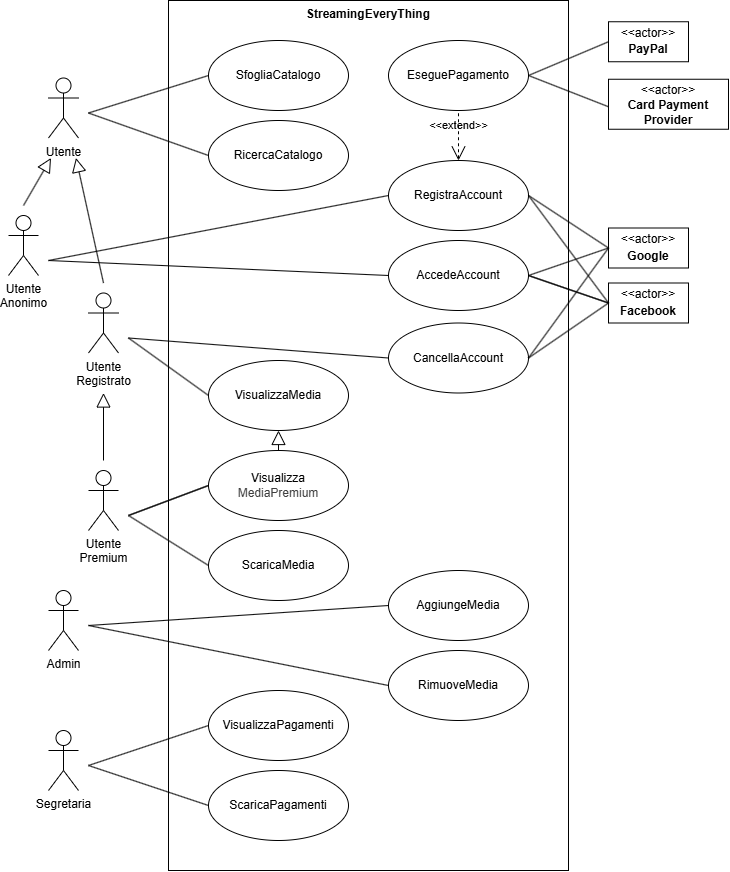

The diagram above was exported from draw.io. Its source (the exported page's mxGraphModel, read from the mxfile embedded in the PNG):
<mxGraphModel dx="724" dy="877" grid="1" gridSize="10" guides="1" tooltips="1" connect="1" arrows="1" fold="1" page="1" pageScale="1" pageWidth="850" pageHeight="1100" background="#ffffff" math="0" shadow="0">
  <root>
    <mxCell id="0" />
    <mxCell id="1" parent="0" />
    <mxCell id="11" value="StreamingEveryThing" style="shape=rect;html=1;verticalAlign=top;fontStyle=1;whiteSpace=wrap;align=center;" parent="1" vertex="1">
      <mxGeometry x="240" y="160" width="400" height="870" as="geometry" />
    </mxCell>
    <mxCell id="59" value="" style="edgeStyle=none;html=1;endArrow=none;verticalAlign=bottom;exitX=1;exitY=0.5;exitDx=0;exitDy=0;entryX=0;entryY=0.5;entryDx=0;entryDy=0;" parent="1" target="18" edge="1">
      <mxGeometry width="160" relative="1" as="geometry">
        <mxPoint x="160.00000000000023" y="785" as="sourcePoint" />
        <mxPoint x="300" y="699.29" as="targetPoint" />
      </mxGeometry>
    </mxCell>
    <mxCell id="2" value="Utente" style="shape=umlActor;html=1;verticalLabelPosition=bottom;verticalAlign=top;align=center;" parent="1" vertex="1">
      <mxGeometry x="120" y="237.5" width="30" height="60" as="geometry" />
    </mxCell>
    <mxCell id="7" value="Admin" style="shape=umlActor;html=1;verticalLabelPosition=bottom;verticalAlign=top;align=center;" parent="1" vertex="1">
      <mxGeometry x="120" y="750" width="30" height="60" as="geometry" />
    </mxCell>
    <mxCell id="8" value="Segretaria" style="shape=umlActor;html=1;verticalLabelPosition=bottom;verticalAlign=top;align=center;" parent="1" vertex="1">
      <mxGeometry x="120" y="890" width="30" height="60" as="geometry" />
    </mxCell>
    <mxCell id="12" value="RegistraAccount" style="ellipse;whiteSpace=wrap;html=1;" parent="1" vertex="1">
      <mxGeometry x="460" y="320" width="140" height="70" as="geometry" />
    </mxCell>
    <mxCell id="13" value="RicercaCatalogo" style="ellipse;whiteSpace=wrap;html=1;" parent="1" vertex="1">
      <mxGeometry x="280" y="280" width="140" height="70" as="geometry" />
    </mxCell>
    <mxCell id="14" value="SfogliaCatalogo" style="ellipse;whiteSpace=wrap;html=1;" parent="1" vertex="1">
      <mxGeometry x="280" y="200" width="140" height="70" as="geometry" />
    </mxCell>
    <mxCell id="16" value="VisualizzaMedia" style="ellipse;whiteSpace=wrap;html=1;" parent="1" vertex="1">
      <mxGeometry x="280" y="520" width="140" height="70" as="geometry" />
    </mxCell>
    <mxCell id="17" value="ScaricaMedia" style="ellipse;whiteSpace=wrap;html=1;" parent="1" vertex="1">
      <mxGeometry x="280" y="690" width="140" height="70" as="geometry" />
    </mxCell>
    <mxCell id="18" value="AggiungeMedia" style="ellipse;whiteSpace=wrap;html=1;" parent="1" vertex="1">
      <mxGeometry x="460" y="730" width="140" height="70" as="geometry" />
    </mxCell>
    <mxCell id="19" value="ScaricaPagamenti" style="ellipse;whiteSpace=wrap;html=1;" parent="1" vertex="1">
      <mxGeometry x="280" y="930" width="140" height="70" as="geometry" />
    </mxCell>
    <mxCell id="20" value="CancellaAccount" style="ellipse;whiteSpace=wrap;html=1;" parent="1" vertex="1">
      <mxGeometry x="460" y="482.5" width="140" height="70" as="geometry" />
    </mxCell>
    <mxCell id="21" value="" style="fontStyle=1;align=center;verticalAlign=middle;childLayout=stackLayout;horizontal=1;horizontalStack=0;resizeParent=1;resizeParentMax=0;resizeLast=0;marginBottom=0;" parent="1" vertex="1">
      <mxGeometry x="680" y="387.5" width="80" height="40" as="geometry" />
    </mxCell>
    <mxCell id="22" value="&amp;lt;&amp;lt;actor&amp;gt;&amp;gt;" style="html=1;align=center;spacing=0;verticalAlign=middle;strokeColor=none;fillColor=none;whiteSpace=wrap;spacingTop=3;" parent="21" vertex="1">
      <mxGeometry width="80" height="20" as="geometry" />
    </mxCell>
    <mxCell id="23" value="Google" style="html=1;align=center;spacing=0;verticalAlign=middle;strokeColor=none;fillColor=none;whiteSpace=wrap;spacingBottom=4;fontStyle=1" parent="21" vertex="1">
      <mxGeometry y="20" width="80" height="20" as="geometry" />
    </mxCell>
    <mxCell id="25" value="" style="fontStyle=1;align=center;verticalAlign=middle;childLayout=stackLayout;horizontal=1;horizontalStack=0;resizeParent=1;resizeParentMax=0;resizeLast=0;marginBottom=0;" parent="1" vertex="1">
      <mxGeometry x="680" y="442.5" width="80" height="40" as="geometry" />
    </mxCell>
    <mxCell id="26" value="&amp;lt;&amp;lt;actor&amp;gt;&amp;gt;" style="html=1;align=center;spacing=0;verticalAlign=middle;strokeColor=none;fillColor=none;whiteSpace=wrap;spacingTop=3;" parent="25" vertex="1">
      <mxGeometry width="80" height="20" as="geometry" />
    </mxCell>
    <mxCell id="27" value="Facebook" style="html=1;align=center;spacing=0;verticalAlign=middle;strokeColor=none;fillColor=none;whiteSpace=wrap;spacingBottom=4;fontStyle=1" parent="25" vertex="1">
      <mxGeometry y="20" width="80" height="20" as="geometry" />
    </mxCell>
    <mxCell id="28" value="" style="fontStyle=1;align=center;verticalAlign=middle;childLayout=stackLayout;horizontal=1;horizontalStack=0;resizeParent=1;resizeParentMax=0;resizeLast=0;marginBottom=0;" parent="1" vertex="1">
      <mxGeometry x="680" y="238.75" width="120" height="50" as="geometry" />
    </mxCell>
    <mxCell id="29" value="&amp;lt;&amp;lt;actor&amp;gt;&amp;gt;" style="html=1;align=center;spacing=0;verticalAlign=middle;strokeColor=none;fillColor=none;whiteSpace=wrap;spacingTop=3;" parent="28" vertex="1">
      <mxGeometry width="120" height="20" as="geometry" />
    </mxCell>
    <mxCell id="30" value="Card Payment Provider" style="html=1;align=center;spacing=0;verticalAlign=middle;strokeColor=none;fillColor=none;whiteSpace=wrap;spacingBottom=4;fontStyle=1" parent="28" vertex="1">
      <mxGeometry y="20" width="120" height="30" as="geometry" />
    </mxCell>
    <mxCell id="31" value="" style="fontStyle=1;align=center;verticalAlign=middle;childLayout=stackLayout;horizontal=1;horizontalStack=0;resizeParent=1;resizeParentMax=0;resizeLast=0;marginBottom=0;" parent="1" vertex="1">
      <mxGeometry x="680" y="181.25" width="80" height="40" as="geometry" />
    </mxCell>
    <mxCell id="32" value="&amp;lt;&amp;lt;actor&amp;gt;&amp;gt;" style="html=1;align=center;spacing=0;verticalAlign=middle;strokeColor=none;fillColor=none;whiteSpace=wrap;spacingTop=3;" parent="31" vertex="1">
      <mxGeometry width="80" height="20" as="geometry" />
    </mxCell>
    <mxCell id="33" value="PayPal" style="html=1;align=center;spacing=0;verticalAlign=middle;strokeColor=none;fillColor=none;whiteSpace=wrap;spacingBottom=4;fontStyle=1" parent="31" vertex="1">
      <mxGeometry y="20" width="80" height="20" as="geometry" />
    </mxCell>
    <mxCell id="38" value="" style="edgeStyle=none;html=1;endArrow=none;verticalAlign=bottom;entryX=0;entryY=0.5;entryDx=0;entryDy=0;exitX=1;exitY=0.5;exitDx=0;exitDy=0;" parent="1" target="14" edge="1">
      <mxGeometry width="160" relative="1" as="geometry">
        <mxPoint x="160.00000000000023" y="272.5" as="sourcePoint" />
        <mxPoint x="270" y="234.44" as="targetPoint" />
      </mxGeometry>
    </mxCell>
    <mxCell id="39" value="" style="edgeStyle=none;html=1;endArrow=none;verticalAlign=bottom;entryX=0;entryY=0.5;entryDx=0;entryDy=0;exitX=1;exitY=0.5;exitDx=0;exitDy=0;" parent="1" target="13" edge="1">
      <mxGeometry width="160" relative="1" as="geometry">
        <mxPoint x="160.00000000000023" y="272.5" as="sourcePoint" />
        <mxPoint x="610" y="430" as="targetPoint" />
      </mxGeometry>
    </mxCell>
    <mxCell id="41" value="EseguePagamento" style="ellipse;whiteSpace=wrap;html=1;" parent="1" vertex="1">
      <mxGeometry x="460" y="200" width="140" height="70" as="geometry" />
    </mxCell>
    <mxCell id="42" value="" style="edgeStyle=none;html=1;endArrow=none;verticalAlign=bottom;exitX=1;exitY=0.5;exitDx=0;exitDy=0;entryX=0;entryY=0;entryDx=0;entryDy=0;" parent="1" source="12" target="23" edge="1">
      <mxGeometry width="160" relative="1" as="geometry">
        <mxPoint x="690" y="405" as="sourcePoint" />
        <mxPoint x="620" y="540" as="targetPoint" />
      </mxGeometry>
    </mxCell>
    <mxCell id="48" value="" style="edgeStyle=none;html=1;endArrow=none;verticalAlign=bottom;exitX=1;exitY=0.5;exitDx=0;exitDy=0;entryX=0;entryY=0;entryDx=0;entryDy=0;" parent="1" source="55" target="27" edge="1">
      <mxGeometry width="160" relative="1" as="geometry">
        <mxPoint x="690" y="485" as="sourcePoint" />
        <mxPoint x="800" y="510" as="targetPoint" />
      </mxGeometry>
    </mxCell>
    <mxCell id="50" value="" style="edgeStyle=none;html=1;endArrow=none;verticalAlign=bottom;entryX=0;entryY=0.5;entryDx=0;entryDy=0;exitX=1;exitY=0.5;exitDx=0;exitDy=0;" parent="1" target="12" edge="1">
      <mxGeometry width="160" relative="1" as="geometry">
        <mxPoint x="120" y="420" as="sourcePoint" />
        <mxPoint x="270" y="390" as="targetPoint" />
      </mxGeometry>
    </mxCell>
    <mxCell id="51" value="" style="edgeStyle=none;html=1;endArrow=none;verticalAlign=bottom;entryX=0;entryY=0.5;entryDx=0;entryDy=0;exitX=1;exitY=0.5;exitDx=0;exitDy=0;" parent="1" target="20" edge="1">
      <mxGeometry width="160" relative="1" as="geometry">
        <mxPoint x="200.00000000000023" y="497.5" as="sourcePoint" />
        <mxPoint x="290" y="390" as="targetPoint" />
      </mxGeometry>
    </mxCell>
    <mxCell id="52" value="" style="edgeStyle=none;html=1;endArrow=none;verticalAlign=bottom;entryX=0;entryY=0.5;entryDx=0;entryDy=0;exitX=1;exitY=0.5;exitDx=0;exitDy=0;" parent="1" target="16" edge="1">
      <mxGeometry width="160" relative="1" as="geometry">
        <mxPoint x="200.00000000000023" y="497.5" as="sourcePoint" />
        <mxPoint x="200" y="560" as="targetPoint" />
      </mxGeometry>
    </mxCell>
    <mxCell id="53" value="" style="edgeStyle=none;html=1;endArrow=none;verticalAlign=bottom;entryX=0;entryY=0.5;entryDx=0;entryDy=0;exitX=1;exitY=0.5;exitDx=0;exitDy=0;" parent="1" target="17" edge="1">
      <mxGeometry width="160" relative="1" as="geometry">
        <mxPoint x="200.00000000000023" y="675" as="sourcePoint" />
        <mxPoint x="370" y="520" as="targetPoint" />
      </mxGeometry>
    </mxCell>
    <mxCell id="56" value="" style="edgeStyle=none;html=1;endArrow=none;verticalAlign=bottom;exitX=1;exitY=0.5;exitDx=0;exitDy=0;entryX=0;entryY=0.5;entryDx=0;entryDy=0;" parent="1" target="55" edge="1">
      <mxGeometry width="160" relative="1" as="geometry">
        <mxPoint x="120" y="420" as="sourcePoint" />
        <mxPoint x="300" y="530" as="targetPoint" />
      </mxGeometry>
    </mxCell>
    <mxCell id="57" value="RimuoveMedia" style="ellipse;whiteSpace=wrap;html=1;" parent="1" vertex="1">
      <mxGeometry x="460" y="810" width="140" height="70" as="geometry" />
    </mxCell>
    <mxCell id="58" value="" style="edgeStyle=none;html=1;endArrow=none;verticalAlign=bottom;exitX=1;exitY=0.5;exitDx=0;exitDy=0;entryX=0;entryY=0;entryDx=0;entryDy=0;" parent="1" source="55" target="23" edge="1">
      <mxGeometry width="160" relative="1" as="geometry">
        <mxPoint x="530" y="530" as="sourcePoint" />
        <mxPoint x="690" y="530" as="targetPoint" />
      </mxGeometry>
    </mxCell>
    <mxCell id="60" value="" style="edgeStyle=none;html=1;endArrow=none;verticalAlign=bottom;exitX=1;exitY=0.5;exitDx=0;exitDy=0;entryX=0;entryY=0;entryDx=0;entryDy=0;" parent="1" source="55" target="27" edge="1">
      <mxGeometry width="160" relative="1" as="geometry">
        <mxPoint x="530" y="530" as="sourcePoint" />
        <mxPoint x="690" y="530" as="targetPoint" />
      </mxGeometry>
    </mxCell>
    <mxCell id="66" value="" style="edgeStyle=none;html=1;endArrow=none;verticalAlign=bottom;exitX=1;exitY=0.5;exitDx=0;exitDy=0;entryX=0;entryY=0.5;entryDx=0;entryDy=0;" parent="1" target="57" edge="1">
      <mxGeometry width="160" relative="1" as="geometry">
        <mxPoint x="160.00000000000023" y="785" as="sourcePoint" />
        <mxPoint x="280" y="755" as="targetPoint" />
      </mxGeometry>
    </mxCell>
    <mxCell id="67" value="" style="edgeStyle=none;html=1;endArrow=none;verticalAlign=bottom;entryX=0;entryY=0.5;entryDx=0;entryDy=0;exitX=1;exitY=0.5;exitDx=0;exitDy=0;" parent="1" target="19" edge="1">
      <mxGeometry width="160" relative="1" as="geometry">
        <mxPoint x="160" y="925" as="sourcePoint" />
        <mxPoint x="310" y="730" as="targetPoint" />
      </mxGeometry>
    </mxCell>
    <mxCell id="73" value="" style="edgeStyle=none;html=1;endArrow=none;verticalAlign=bottom;exitX=1;exitY=0.5;exitDx=0;exitDy=0;entryX=0;entryY=0.25;entryDx=0;entryDy=0;" parent="1" source="41" target="30" edge="1">
      <mxGeometry width="160" relative="1" as="geometry">
        <mxPoint x="650" y="460" as="sourcePoint" />
        <mxPoint x="810" y="460" as="targetPoint" />
      </mxGeometry>
    </mxCell>
    <mxCell id="74" value="" style="edgeStyle=none;html=1;endArrow=none;verticalAlign=bottom;exitX=1;exitY=0.5;exitDx=0;exitDy=0;entryX=0;entryY=1;entryDx=0;entryDy=0;" parent="1" source="41" target="32" edge="1">
      <mxGeometry width="160" relative="1" as="geometry">
        <mxPoint x="719.9999999999998" y="289.9999999999999" as="sourcePoint" />
        <mxPoint x="860" y="415" as="targetPoint" />
      </mxGeometry>
    </mxCell>
    <mxCell id="76" value="Utente&lt;div&gt;Registrato&lt;/div&gt;" style="shape=umlActor;html=1;verticalLabelPosition=bottom;verticalAlign=top;align=center;" parent="1" vertex="1">
      <mxGeometry x="160" y="452.5" width="30" height="60" as="geometry" />
    </mxCell>
    <mxCell id="79" value="Utente&lt;div&gt;Premium&lt;/div&gt;" style="shape=umlActor;html=1;verticalLabelPosition=bottom;verticalAlign=top;align=center;" parent="1" vertex="1">
      <mxGeometry x="160" y="630" width="30" height="60" as="geometry" />
    </mxCell>
    <mxCell id="81" value="Utente&lt;div&gt;Anonimo&lt;/div&gt;" style="shape=umlActor;html=1;verticalLabelPosition=bottom;verticalAlign=top;align=center;" parent="1" vertex="1">
      <mxGeometry x="80" y="375" width="30" height="60" as="geometry" />
    </mxCell>
    <mxCell id="86" value="&amp;lt;&amp;lt;extend&amp;gt;&amp;gt;" style="edgeStyle=none;html=1;startArrow=open;endArrow=none;startSize=12;verticalAlign=bottom;dashed=1;labelBackgroundColor=none;entryX=0.5;entryY=1;entryDx=0;entryDy=0;exitX=0.5;exitY=0;exitDx=0;exitDy=0;" parent="1" source="12" target="41" edge="1">
      <mxGeometry width="160" relative="1" as="geometry">
        <mxPoint x="480" y="310" as="sourcePoint" />
        <mxPoint x="640" y="310" as="targetPoint" />
      </mxGeometry>
    </mxCell>
    <mxCell id="89" value="" style="edgeStyle=none;html=1;endArrow=none;verticalAlign=bottom;entryX=0;entryY=0.5;entryDx=0;entryDy=0;exitX=1;exitY=0.5;exitDx=0;exitDy=0;" parent="1" target="88" edge="1">
      <mxGeometry width="160" relative="1" as="geometry">
        <mxPoint x="200.00000000000023" y="675" as="sourcePoint" />
        <mxPoint x="280" y="745" as="targetPoint" />
      </mxGeometry>
    </mxCell>
    <mxCell id="55" value="AccedeAccount" style="ellipse;whiteSpace=wrap;html=1;" parent="1" vertex="1">
      <mxGeometry x="460" y="400" width="140" height="70" as="geometry" />
    </mxCell>
    <mxCell id="91" value="" style="edgeStyle=none;html=1;endArrow=none;verticalAlign=bottom;exitX=1;exitY=0.5;exitDx=0;exitDy=0;entryX=0;entryY=1;entryDx=0;entryDy=0;" parent="1" source="12" target="26" edge="1">
      <mxGeometry width="160" relative="1" as="geometry">
        <mxPoint x="430" y="345" as="sourcePoint" />
        <mxPoint x="740" y="430" as="targetPoint" />
      </mxGeometry>
    </mxCell>
    <mxCell id="92" value="" style="edgeStyle=none;html=1;endArrow=none;verticalAlign=bottom;exitX=1;exitY=0.5;exitDx=0;exitDy=0;entryX=0;entryY=0;entryDx=0;entryDy=0;" parent="1" source="20" target="23" edge="1">
      <mxGeometry width="160" relative="1" as="geometry">
        <mxPoint x="430" y="413" as="sourcePoint" />
        <mxPoint x="740" y="465" as="targetPoint" />
      </mxGeometry>
    </mxCell>
    <mxCell id="93" value="" style="edgeStyle=none;html=1;endArrow=none;verticalAlign=bottom;exitX=1;exitY=0.5;exitDx=0;exitDy=0;entryX=0;entryY=0;entryDx=0;entryDy=0;" parent="1" source="20" target="27" edge="1">
      <mxGeometry width="160" relative="1" as="geometry">
        <mxPoint x="430" y="495" as="sourcePoint" />
        <mxPoint x="740" y="410" as="targetPoint" />
      </mxGeometry>
    </mxCell>
    <mxCell id="94" value="" style="edgeStyle=none;html=1;endArrow=block;endFill=0;endSize=12;verticalAlign=bottom;entryX=0.5;entryY=1;entryDx=0;entryDy=0;exitX=0.5;exitY=0;exitDx=0;exitDy=0;" parent="1" edge="1">
      <mxGeometry width="160" relative="1" as="geometry">
        <mxPoint x="175.00000000000023" y="620" as="sourcePoint" />
        <mxPoint x="175.00000000000023" y="552.5" as="targetPoint" />
      </mxGeometry>
    </mxCell>
    <mxCell id="95" value="" style="edgeStyle=none;html=1;endArrow=block;endFill=0;endSize=12;verticalAlign=bottom;exitX=0.5;exitY=0;exitDx=0;exitDy=0;entryX=0.25;entryY=1;entryDx=0;entryDy=0;" parent="1" edge="1">
      <mxGeometry width="160" relative="1" as="geometry">
        <mxPoint x="95" y="365" as="sourcePoint" />
        <mxPoint x="122.5" y="317.5" as="targetPoint" />
      </mxGeometry>
    </mxCell>
    <mxCell id="96" value="" style="edgeStyle=none;html=1;endArrow=block;endFill=0;endSize=12;verticalAlign=bottom;exitX=0.5;exitY=0;exitDx=0;exitDy=0;entryX=0.75;entryY=1;entryDx=0;entryDy=0;" parent="1" edge="1">
      <mxGeometry width="160" relative="1" as="geometry">
        <mxPoint x="175.00000000000023" y="442.5" as="sourcePoint" />
        <mxPoint x="147.50000000000023" y="317.5" as="targetPoint" />
      </mxGeometry>
    </mxCell>
    <mxCell id="97" value="" style="edgeStyle=none;html=1;endArrow=block;endFill=0;endSize=12;verticalAlign=bottom;exitX=0.5;exitY=0;exitDx=0;exitDy=0;entryX=0.5;entryY=1;entryDx=0;entryDy=0;" parent="1" source="88" target="16" edge="1">
      <mxGeometry width="160" relative="1" as="geometry">
        <mxPoint x="350" y="590" as="sourcePoint" />
        <mxPoint x="510" y="590" as="targetPoint" />
      </mxGeometry>
    </mxCell>
    <mxCell id="98" value="" style="edgeStyle=none;html=1;endArrow=none;verticalAlign=bottom;entryX=0;entryY=0.5;entryDx=0;entryDy=0;exitX=1;exitY=0.5;exitDx=0;exitDy=0;" parent="1" target="88" edge="1">
      <mxGeometry width="160" relative="1" as="geometry">
        <mxPoint x="200.00000000000023" y="675" as="sourcePoint" />
        <mxPoint x="425" y="665" as="targetPoint" />
      </mxGeometry>
    </mxCell>
    <mxCell id="88" value="Visualizza&lt;div&gt;&lt;span style=&quot;color: rgb(63, 63, 63); background-color: transparent;&quot;&gt;MediaPremium&lt;/span&gt;&lt;/div&gt;" style="ellipse;whiteSpace=wrap;html=1;" parent="1" vertex="1">
      <mxGeometry x="280" y="610" width="140" height="70" as="geometry" />
    </mxCell>
    <mxCell id="103" value="VisualizzaPagamenti" style="ellipse;whiteSpace=wrap;html=1;" parent="1" vertex="1">
      <mxGeometry x="280" y="850" width="140" height="70" as="geometry" />
    </mxCell>
    <mxCell id="104" value="" style="edgeStyle=none;html=1;endArrow=none;verticalAlign=bottom;entryX=0;entryY=0.5;entryDx=0;entryDy=0;exitX=1;exitY=0.5;exitDx=0;exitDy=0;" parent="1" target="103" edge="1">
      <mxGeometry width="160" relative="1" as="geometry">
        <mxPoint x="160" y="925" as="sourcePoint" />
        <mxPoint x="630" y="1040" as="targetPoint" />
      </mxGeometry>
    </mxCell>
  </root>
</mxGraphModel>